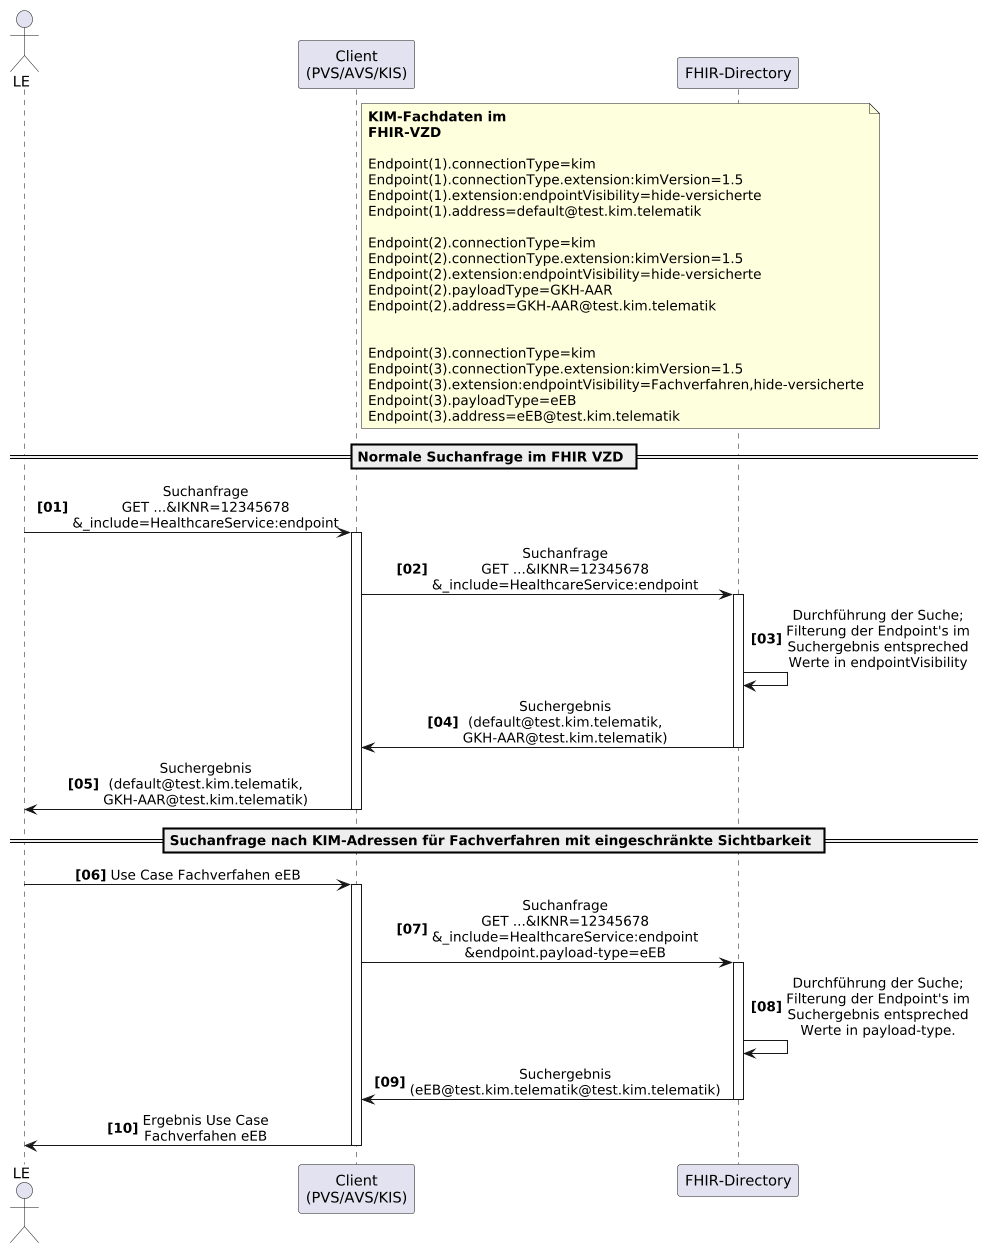

The diagram above was rendered by PlantUML. Its source (embedded in the PNG):
@startuml
skinparam dpi 100
skinparam WrapWidth 200
skinparam sequenceMessageAlign center
autonumber "<b>[00]"

'title "FHIR-Directory, Sequenzdiagram SSP Authenticate mit Passwort"
actor o as "LE"
participant cl as "Client\n(PVS/AVS/KIS)"
participant fd as "FHIR-Directory"

note right of cl
**KIM-Fachdaten im FHIR-VZD**

Endpoint(1).connectionType=kim
Endpoint(1).connectionType.extension:kimVersion=1.5
Endpoint(1).extension:endpointVisibility=hide-versicherte
Endpoint(1).address=default@test.kim.telematik

Endpoint(2).connectionType=kim
Endpoint(2).connectionType.extension:kimVersion=1.5
Endpoint(2).extension:endpointVisibility=hide-versicherte
Endpoint(2).payloadType=GKH-AAR
Endpoint(2).address=GKH-AAR@test.kim.telematik


Endpoint(3).connectionType=kim
Endpoint(3).connectionType.extension:kimVersion=1.5
Endpoint(3).extension:endpointVisibility=Fachverfahren,hide-versicherte
Endpoint(3).payloadType=eEB
Endpoint(3).address=eEB@test.kim.telematik
end note

== Normale Suchanfrage im FHIR VZD ==

o -> cl: Suchanfrage \nGET ...&IKNR=12345678\n&_include=HealthcareService:endpoint
activate cl
cl -> fd: Suchanfrage \nGET ...&IKNR=12345678\n&_include=HealthcareService:endpoint
activate fd
fd -> fd: Durchführung der Suche;\nFilterung der Endpoint's im Suchergebnis entspreched Werte in endpointVisibility
fd -> cl: Suchergebnis (default@test.kim.telematik, GKH-AAR@test.kim.telematik)
deactivate fd
cl -> o: Suchergebnis (default@test.kim.telematik, GKH-AAR@test.kim.telematik)
deactivate cl


== Suchanfrage nach KIM-Adressen für Fachverfahren mit eingeschränkte Sichtbarkeit ==

o -> cl: Use Case Fachverfahen eEB
activate cl
cl -> fd: Suchanfrage \nGET ...&IKNR=12345678\n&_include=HealthcareService:endpoint\n&endpoint.payload-type=eEB
activate fd
fd -> fd: Durchführung der Suche;\nFilterung der Endpoint's im Suchergebnis entspreched Werte in payload-type. 
fd -> cl: Suchergebnis (eEB@test.kim.telematik@test.kim.telematik)
deactivate fd
cl -> o: Ergebnis Use Case Fachverfahen eEB
deactivate cl

@enduml